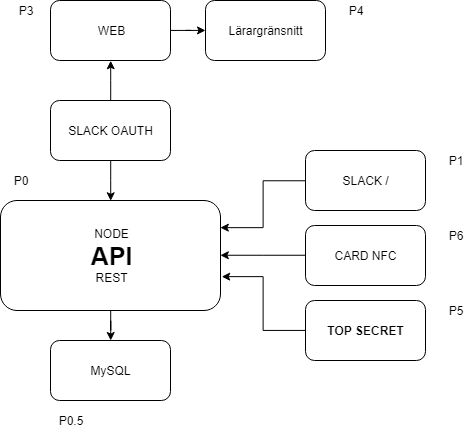

The diagram above was exported from draw.io. Its source (the exported page's mxGraphModel, read from the mxfile embedded in the PNG):
<mxGraphModel dx="981" dy="548" grid="1" gridSize="10" guides="1" tooltips="1" connect="1" arrows="1" fold="1" page="1" pageScale="1" pageWidth="850" pageHeight="1100" math="0" shadow="0">
  <root>
    <mxCell id="0" />
    <mxCell id="1" parent="0" />
    <mxCell id="MXoyhvV1aF0bLKLUeO6Z-3" style="edgeStyle=orthogonalEdgeStyle;rounded=0;orthogonalLoop=1;jettySize=auto;html=1;" edge="1" parent="1" source="MXoyhvV1aF0bLKLUeO6Z-1" target="MXoyhvV1aF0bLKLUeO6Z-2">
      <mxGeometry relative="1" as="geometry" />
    </mxCell>
    <mxCell id="MXoyhvV1aF0bLKLUeO6Z-1" value="NODE&lt;br&gt;&lt;b&gt;&lt;font style=&quot;font-size: 25px&quot;&gt;API&lt;/font&gt;&lt;/b&gt;&lt;br&gt;REST" style="rounded=1;whiteSpace=wrap;html=1;" vertex="1" parent="1">
      <mxGeometry x="315" y="280" width="220" height="110" as="geometry" />
    </mxCell>
    <mxCell id="MXoyhvV1aF0bLKLUeO6Z-2" value="MySQL" style="rounded=1;whiteSpace=wrap;html=1;" vertex="1" parent="1">
      <mxGeometry x="365" y="420" width="120" height="60" as="geometry" />
    </mxCell>
    <mxCell id="MXoyhvV1aF0bLKLUeO6Z-5" style="edgeStyle=orthogonalEdgeStyle;rounded=0;orthogonalLoop=1;jettySize=auto;html=1;entryX=1;entryY=0.5;entryDx=0;entryDy=0;" edge="1" parent="1" source="MXoyhvV1aF0bLKLUeO6Z-4" target="MXoyhvV1aF0bLKLUeO6Z-1">
      <mxGeometry relative="1" as="geometry" />
    </mxCell>
    <mxCell id="MXoyhvV1aF0bLKLUeO6Z-4" value="CARD NFC" style="rounded=1;whiteSpace=wrap;html=1;" vertex="1" parent="1">
      <mxGeometry x="620" y="305" width="120" height="60" as="geometry" />
    </mxCell>
    <mxCell id="MXoyhvV1aF0bLKLUeO6Z-7" style="edgeStyle=orthogonalEdgeStyle;rounded=0;orthogonalLoop=1;jettySize=auto;html=1;entryX=1.005;entryY=0.691;entryDx=0;entryDy=0;entryPerimeter=0;" edge="1" parent="1" source="MXoyhvV1aF0bLKLUeO6Z-6" target="MXoyhvV1aF0bLKLUeO6Z-1">
      <mxGeometry relative="1" as="geometry" />
    </mxCell>
    <mxCell id="MXoyhvV1aF0bLKLUeO6Z-6" value="&lt;b&gt;TOP SECRET&lt;/b&gt;" style="rounded=1;whiteSpace=wrap;html=1;" vertex="1" parent="1">
      <mxGeometry x="620" y="380" width="120" height="60" as="geometry" />
    </mxCell>
    <mxCell id="MXoyhvV1aF0bLKLUeO6Z-9" style="edgeStyle=orthogonalEdgeStyle;rounded=0;orthogonalLoop=1;jettySize=auto;html=1;entryX=1;entryY=0.25;entryDx=0;entryDy=0;" edge="1" parent="1" source="MXoyhvV1aF0bLKLUeO6Z-8" target="MXoyhvV1aF0bLKLUeO6Z-1">
      <mxGeometry relative="1" as="geometry" />
    </mxCell>
    <mxCell id="MXoyhvV1aF0bLKLUeO6Z-8" value="SLACK /" style="rounded=1;whiteSpace=wrap;html=1;" vertex="1" parent="1">
      <mxGeometry x="620" y="230" width="120" height="60" as="geometry" />
    </mxCell>
    <mxCell id="MXoyhvV1aF0bLKLUeO6Z-11" style="edgeStyle=orthogonalEdgeStyle;rounded=0;orthogonalLoop=1;jettySize=auto;html=1;entryX=0.5;entryY=0;entryDx=0;entryDy=0;" edge="1" parent="1" source="MXoyhvV1aF0bLKLUeO6Z-10" target="MXoyhvV1aF0bLKLUeO6Z-1">
      <mxGeometry relative="1" as="geometry" />
    </mxCell>
    <mxCell id="MXoyhvV1aF0bLKLUeO6Z-13" style="edgeStyle=orthogonalEdgeStyle;rounded=0;orthogonalLoop=1;jettySize=auto;html=1;entryX=0.5;entryY=1;entryDx=0;entryDy=0;" edge="1" parent="1" source="MXoyhvV1aF0bLKLUeO6Z-10" target="MXoyhvV1aF0bLKLUeO6Z-12">
      <mxGeometry relative="1" as="geometry" />
    </mxCell>
    <mxCell id="MXoyhvV1aF0bLKLUeO6Z-10" value="SLACK OAUTH" style="rounded=1;whiteSpace=wrap;html=1;" vertex="1" parent="1">
      <mxGeometry x="365" y="180" width="120" height="60" as="geometry" />
    </mxCell>
    <mxCell id="MXoyhvV1aF0bLKLUeO6Z-16" style="edgeStyle=orthogonalEdgeStyle;rounded=0;orthogonalLoop=1;jettySize=auto;html=1;" edge="1" parent="1" source="MXoyhvV1aF0bLKLUeO6Z-12" target="MXoyhvV1aF0bLKLUeO6Z-14">
      <mxGeometry relative="1" as="geometry" />
    </mxCell>
    <mxCell id="MXoyhvV1aF0bLKLUeO6Z-12" value="WEB" style="rounded=1;whiteSpace=wrap;html=1;" vertex="1" parent="1">
      <mxGeometry x="365" y="80" width="120" height="60" as="geometry" />
    </mxCell>
    <mxCell id="MXoyhvV1aF0bLKLUeO6Z-14" value="Lärargränsnitt" style="rounded=1;whiteSpace=wrap;html=1;" vertex="1" parent="1">
      <mxGeometry x="520" y="80" width="120" height="60" as="geometry" />
    </mxCell>
    <mxCell id="MXoyhvV1aF0bLKLUeO6Z-17" value="P0" style="text;html=1;strokeColor=none;fillColor=none;align=center;verticalAlign=middle;whiteSpace=wrap;rounded=0;" vertex="1" parent="1">
      <mxGeometry x="315" y="250" width="40" height="20" as="geometry" />
    </mxCell>
    <mxCell id="MXoyhvV1aF0bLKLUeO6Z-18" value="P0.5" style="text;html=1;strokeColor=none;fillColor=none;align=center;verticalAlign=middle;whiteSpace=wrap;rounded=0;" vertex="1" parent="1">
      <mxGeometry x="365" y="490" width="40" height="20" as="geometry" />
    </mxCell>
    <mxCell id="MXoyhvV1aF0bLKLUeO6Z-19" value="P1" style="text;html=1;strokeColor=none;fillColor=none;align=center;verticalAlign=middle;whiteSpace=wrap;rounded=0;" vertex="1" parent="1">
      <mxGeometry x="750" y="230" width="40" height="20" as="geometry" />
    </mxCell>
    <mxCell id="MXoyhvV1aF0bLKLUeO6Z-20" value="P6" style="text;html=1;strokeColor=none;fillColor=none;align=center;verticalAlign=middle;whiteSpace=wrap;rounded=0;" vertex="1" parent="1">
      <mxGeometry x="750" y="305" width="40" height="20" as="geometry" />
    </mxCell>
    <mxCell id="MXoyhvV1aF0bLKLUeO6Z-21" value="P5" style="text;html=1;strokeColor=none;fillColor=none;align=center;verticalAlign=middle;whiteSpace=wrap;rounded=0;" vertex="1" parent="1">
      <mxGeometry x="750" y="380" width="40" height="20" as="geometry" />
    </mxCell>
    <mxCell id="MXoyhvV1aF0bLKLUeO6Z-22" value="P3" style="text;html=1;strokeColor=none;fillColor=none;align=center;verticalAlign=middle;whiteSpace=wrap;rounded=0;" vertex="1" parent="1">
      <mxGeometry x="320" y="80" width="40" height="20" as="geometry" />
    </mxCell>
    <mxCell id="MXoyhvV1aF0bLKLUeO6Z-23" value="P4" style="text;html=1;strokeColor=none;fillColor=none;align=center;verticalAlign=middle;whiteSpace=wrap;rounded=0;" vertex="1" parent="1">
      <mxGeometry x="650" y="80" width="40" height="20" as="geometry" />
    </mxCell>
  </root>
</mxGraphModel>